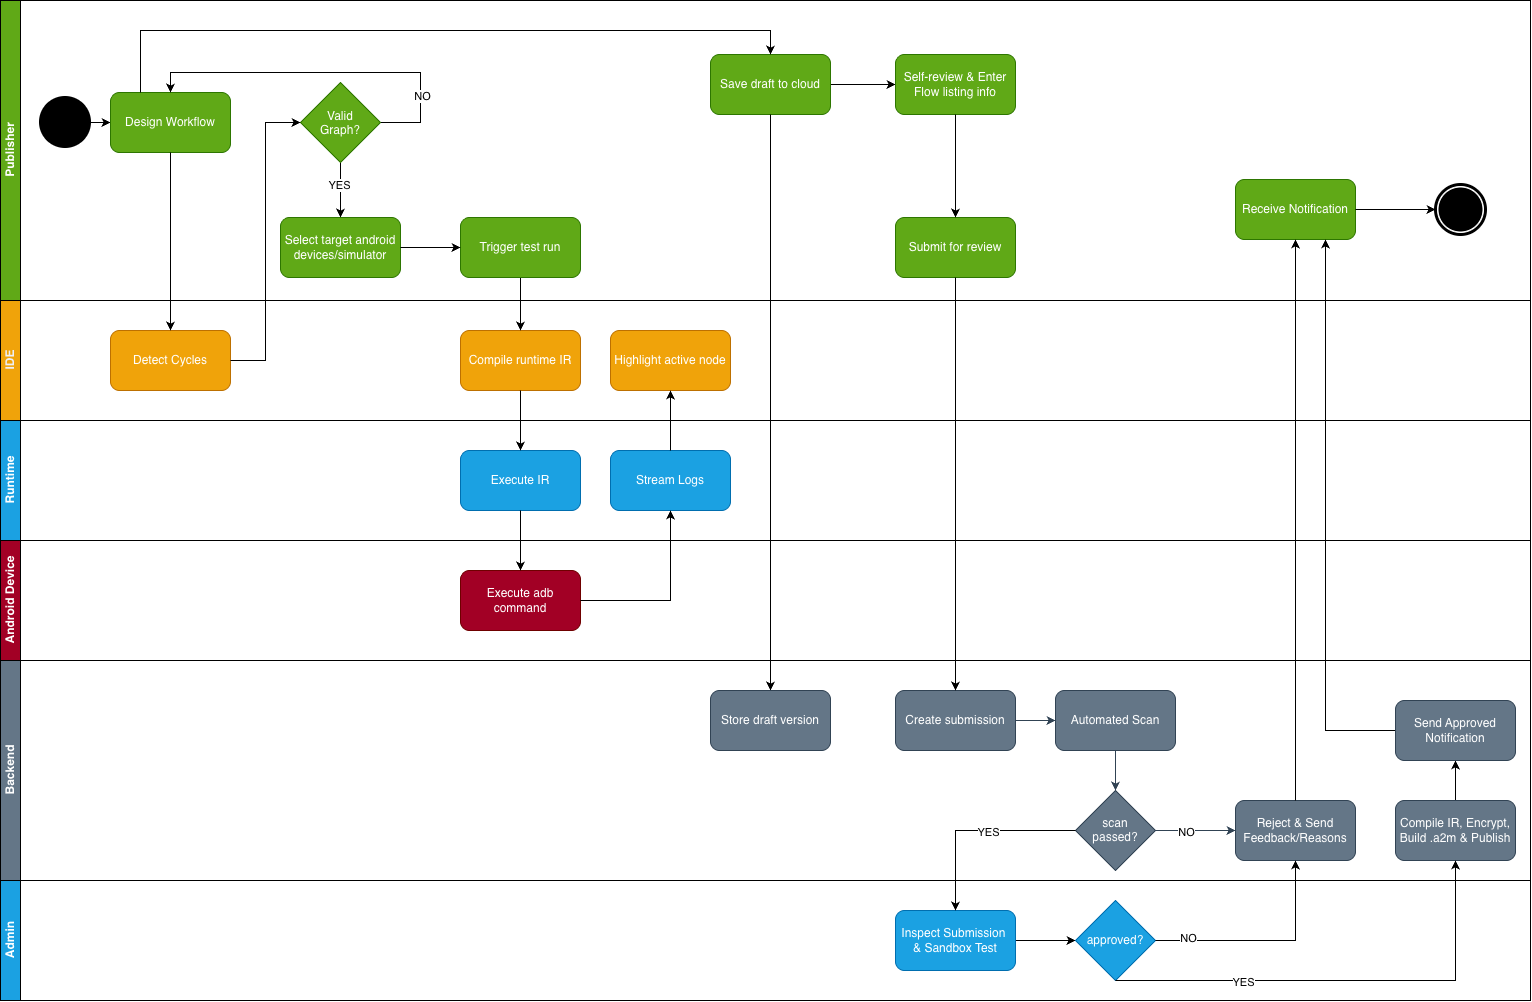

The diagram above was exported from draw.io. Its source (the exported page's mxGraphModel, read from the mxfile embedded in the PNG):
<mxGraphModel dx="1779" dy="1255" grid="1" gridSize="10" guides="1" tooltips="1" connect="1" arrows="1" fold="1" page="1" pageScale="1" pageWidth="850" pageHeight="1100" math="0" shadow="0">
  <root>
    <mxCell id="0" />
    <mxCell id="1" parent="0" />
    <mxCell id="5EPCMA242eMdc-jlYtvO-1" parent="1" style="swimlane;childLayout=stackLayout;resizeParent=1;resizeParentMax=0;horizontal=1;startSize=0;horizontalStack=0;html=1;" value="" vertex="1">
      <mxGeometry height="1000" width="1530" x="390" y="1010" as="geometry" />
    </mxCell>
    <mxCell id="5EPCMA242eMdc-jlYtvO-2" parent="5EPCMA242eMdc-jlYtvO-1" style="swimlane;startSize=20;horizontal=0;html=1;fillColor=#60a917;strokeColor=#000000;fontColor=#ffffff;" value="Publisher" vertex="1">
      <mxGeometry height="300" width="1530" as="geometry" />
    </mxCell>
    <mxCell id="5EPCMA242eMdc-jlYtvO-3" edge="1" parent="5EPCMA242eMdc-jlYtvO-2" source="5EPCMA242eMdc-jlYtvO-4" style="edgeStyle=orthogonalEdgeStyle;rounded=0;orthogonalLoop=1;jettySize=auto;html=1;entryX=0;entryY=0.5;entryDx=0;entryDy=0;" target="5EPCMA242eMdc-jlYtvO-5">
      <mxGeometry relative="1" as="geometry" />
    </mxCell>
    <mxCell id="5EPCMA242eMdc-jlYtvO-4" parent="5EPCMA242eMdc-jlYtvO-2" style="strokeWidth=2;html=1;shape=mxgraph.flowchart.start_2;whiteSpace=wrap;fillColor=#000000;" value="" vertex="1">
      <mxGeometry height="50" width="50" x="40" y="97" as="geometry" />
    </mxCell>
    <mxCell id="5EPCMA242eMdc-jlYtvO-5" parent="5EPCMA242eMdc-jlYtvO-2" style="rounded=1;whiteSpace=wrap;html=1;roundedPerimeter=1;fillColor=#60a917;strokeColor=#2D7600;fontColor=#ffffff;" value="Design Workflow" vertex="1">
      <mxGeometry height="60" width="120" x="110" y="92" as="geometry" />
    </mxCell>
    <mxCell id="5EPCMA242eMdc-jlYtvO-15" edge="1" parent="5EPCMA242eMdc-jlYtvO-2" source="5EPCMA242eMdc-jlYtvO-12" style="edgeStyle=orthogonalEdgeStyle;rounded=0;orthogonalLoop=1;jettySize=auto;html=1;entryX=0.5;entryY=0;entryDx=0;entryDy=0;fillColor=#60a917;strokeColor=#000000;fontColor=#000000;" target="5EPCMA242eMdc-jlYtvO-14">
      <mxGeometry relative="1" as="geometry" />
    </mxCell>
    <mxCell id="5EPCMA242eMdc-jlYtvO-16" connectable="0" parent="5EPCMA242eMdc-jlYtvO-15" style="edgeLabel;html=1;align=center;verticalAlign=middle;resizable=0;points=[];strokeColor=#000000;" value="YES" vertex="1">
      <mxGeometry relative="1" x="-0.1862" y="-1" as="geometry">
        <mxPoint as="offset" />
      </mxGeometry>
    </mxCell>
    <mxCell id="5EPCMA242eMdc-jlYtvO-84" edge="1" parent="5EPCMA242eMdc-jlYtvO-2" source="5EPCMA242eMdc-jlYtvO-12" style="edgeStyle=orthogonalEdgeStyle;rounded=0;orthogonalLoop=1;jettySize=auto;html=1;entryX=0.5;entryY=0;entryDx=0;entryDy=0;" target="5EPCMA242eMdc-jlYtvO-5">
      <mxGeometry relative="1" x="0.4444" as="geometry">
        <Array as="points">
          <mxPoint x="420" y="122" />
          <mxPoint x="420" y="72" />
          <mxPoint x="170" y="72" />
        </Array>
      </mxGeometry>
    </mxCell>
    <mxCell id="5EPCMA242eMdc-jlYtvO-85" connectable="0" parent="5EPCMA242eMdc-jlYtvO-84" style="edgeLabel;html=1;align=center;verticalAlign=middle;resizable=0;points=[];" value="NO" vertex="1">
      <mxGeometry relative="1" x="-0.6358" y="-1" as="geometry">
        <mxPoint as="offset" />
      </mxGeometry>
    </mxCell>
    <mxCell id="5EPCMA242eMdc-jlYtvO-12" parent="5EPCMA242eMdc-jlYtvO-2" style="rhombus;whiteSpace=wrap;html=1;shapeInside=1;fillColor=#60a917;strokeColor=#2D7600;fontColor=#ffffff;" value="Valid Graph?" vertex="1">
      <mxGeometry height="80" width="80" x="300" y="82" as="geometry" />
    </mxCell>
    <mxCell id="5EPCMA242eMdc-jlYtvO-14" parent="5EPCMA242eMdc-jlYtvO-2" style="rounded=1;whiteSpace=wrap;html=1;roundedPerimeter=1;fillColor=#60a917;strokeColor=#2D7600;fontColor=#ffffff;" value="Select target android devices/simulator" vertex="1">
      <mxGeometry height="60" width="120" x="280" y="217" as="geometry" />
    </mxCell>
    <mxCell id="5EPCMA242eMdc-jlYtvO-43" parent="5EPCMA242eMdc-jlYtvO-2" style="rounded=1;whiteSpace=wrap;html=1;roundedPerimeter=1;fillColor=#60a917;strokeColor=#2D7600;fontColor=#ffffff;" value="Submit for review" vertex="1">
      <mxGeometry height="60" width="120" x="895" y="217" as="geometry" />
    </mxCell>
    <mxCell id="5EPCMA242eMdc-jlYtvO-6" parent="5EPCMA242eMdc-jlYtvO-1" style="swimlane;startSize=20;horizontal=0;html=1;fillColor=#f0a30a;strokeColor=#000000;fontColor=#EEF0F7;" value="IDE" vertex="1">
      <mxGeometry height="120" width="1530" y="300" as="geometry" />
    </mxCell>
    <mxCell id="5EPCMA242eMdc-jlYtvO-10" parent="5EPCMA242eMdc-jlYtvO-6" style="rounded=1;whiteSpace=wrap;html=1;roundedPerimeter=1;fillColor=#f0a30a;strokeColor=#BD7000;fontColor=#FFFFFF;" value="Detect Cycles" vertex="1">
      <mxGeometry height="60" width="120" x="110" y="30" as="geometry" />
    </mxCell>
    <mxCell id="5EPCMA242eMdc-jlYtvO-22" parent="5EPCMA242eMdc-jlYtvO-6" style="rounded=1;whiteSpace=wrap;html=1;roundedPerimeter=1;fillColor=#f0a30a;strokeColor=#BD7000;fontColor=#FFFFFF;" value="Compile runtime IR" vertex="1">
      <mxGeometry height="60" width="120" x="460" y="30" as="geometry" />
    </mxCell>
    <mxCell id="5EPCMA242eMdc-jlYtvO-33" parent="5EPCMA242eMdc-jlYtvO-6" style="rounded=1;whiteSpace=wrap;html=1;roundedPerimeter=1;fillColor=#f0a30a;strokeColor=#BD7000;fontColor=#FFFFFF;" value="Highlight active node" vertex="1">
      <mxGeometry height="60" width="120" x="610" y="30" as="geometry" />
    </mxCell>
    <mxCell id="5EPCMA242eMdc-jlYtvO-7" parent="5EPCMA242eMdc-jlYtvO-1" style="swimlane;startSize=20;horizontal=0;html=1;fillColor=#1ba1e2;strokeColor=#000000;fontColor=#ffffff;" value="Runtime" vertex="1">
      <mxGeometry height="120" width="1530" y="420" as="geometry" />
    </mxCell>
    <mxCell id="5EPCMA242eMdc-jlYtvO-24" parent="5EPCMA242eMdc-jlYtvO-7" style="rounded=1;whiteSpace=wrap;html=1;roundedPerimeter=1;fillColor=#1ba1e2;strokeColor=#006EAF;fontColor=#ffffff;" value="Execute IR" vertex="1">
      <mxGeometry height="60" width="120" x="460" y="30" as="geometry" />
    </mxCell>
    <mxCell id="5EPCMA242eMdc-jlYtvO-30" parent="5EPCMA242eMdc-jlYtvO-7" style="rounded=1;whiteSpace=wrap;html=1;roundedPerimeter=1;fillColor=#1ba1e2;strokeColor=#006EAF;fontColor=#ffffff;" value="Stream Logs" vertex="1">
      <mxGeometry height="60" width="120" x="610" y="30" as="geometry" />
    </mxCell>
    <mxCell id="5EPCMA242eMdc-jlYtvO-8" parent="5EPCMA242eMdc-jlYtvO-1" style="swimlane;startSize=20;horizontal=0;html=1;fillColor=#a20025;strokeColor=#000000;fontColor=#ffffff;" value="Android Device" vertex="1">
      <mxGeometry height="120" width="1530" y="540" as="geometry" />
    </mxCell>
    <mxCell id="5EPCMA242eMdc-jlYtvO-26" parent="5EPCMA242eMdc-jlYtvO-8" style="rounded=1;whiteSpace=wrap;html=1;roundedPerimeter=1;fillColor=#a20025;strokeColor=#6F0000;fontColor=#ffffff;" value="Execute adb command" vertex="1">
      <mxGeometry height="60" width="120" x="460" y="30" as="geometry" />
    </mxCell>
    <mxCell id="5EPCMA242eMdc-jlYtvO-11" edge="1" parent="5EPCMA242eMdc-jlYtvO-1" source="5EPCMA242eMdc-jlYtvO-5" style="edgeStyle=orthogonalEdgeStyle;rounded=0;orthogonalLoop=1;jettySize=auto;html=1;entryX=0.5;entryY=0;entryDx=0;entryDy=0;" target="5EPCMA242eMdc-jlYtvO-10">
      <mxGeometry relative="1" as="geometry" />
    </mxCell>
    <mxCell id="5EPCMA242eMdc-jlYtvO-25" edge="1" parent="5EPCMA242eMdc-jlYtvO-1" source="5EPCMA242eMdc-jlYtvO-22" style="edgeStyle=orthogonalEdgeStyle;rounded=0;orthogonalLoop=1;jettySize=auto;html=1;entryX=0.5;entryY=0;entryDx=0;entryDy=0;" target="5EPCMA242eMdc-jlYtvO-24">
      <mxGeometry relative="1" as="geometry" />
    </mxCell>
    <mxCell id="5EPCMA242eMdc-jlYtvO-27" edge="1" parent="5EPCMA242eMdc-jlYtvO-1" source="5EPCMA242eMdc-jlYtvO-24" style="edgeStyle=orthogonalEdgeStyle;rounded=0;orthogonalLoop=1;jettySize=auto;html=1;entryX=0.5;entryY=0;entryDx=0;entryDy=0;" target="5EPCMA242eMdc-jlYtvO-26">
      <mxGeometry relative="1" as="geometry" />
    </mxCell>
    <mxCell id="5EPCMA242eMdc-jlYtvO-32" edge="1" parent="5EPCMA242eMdc-jlYtvO-1" source="5EPCMA242eMdc-jlYtvO-26" style="edgeStyle=orthogonalEdgeStyle;rounded=0;orthogonalLoop=1;jettySize=auto;html=1;entryX=0.5;entryY=1;entryDx=0;entryDy=0;" target="5EPCMA242eMdc-jlYtvO-30">
      <mxGeometry relative="1" as="geometry" />
    </mxCell>
    <mxCell id="5EPCMA242eMdc-jlYtvO-37" edge="1" parent="5EPCMA242eMdc-jlYtvO-1" source="5EPCMA242eMdc-jlYtvO-30" style="edgeStyle=orthogonalEdgeStyle;rounded=0;orthogonalLoop=1;jettySize=auto;html=1;entryX=0.5;entryY=1;entryDx=0;entryDy=0;" target="5EPCMA242eMdc-jlYtvO-33">
      <mxGeometry relative="1" as="geometry" />
    </mxCell>
    <mxCell id="5EPCMA242eMdc-jlYtvO-9" parent="5EPCMA242eMdc-jlYtvO-1" style="swimlane;startSize=20;horizontal=0;html=1;fillColor=#647687;fontColor=#ffffff;strokeColor=#000000;" value="Backend" vertex="1">
      <mxGeometry height="220" width="1530" y="660" as="geometry" />
    </mxCell>
    <mxCell id="5EPCMA242eMdc-jlYtvO-42" edge="1" parent="5EPCMA242eMdc-jlYtvO-9" source="5EPCMA242eMdc-jlYtvO-19" style="edgeStyle=orthogonalEdgeStyle;rounded=0;orthogonalLoop=1;jettySize=auto;html=1;entryX=0;entryY=0.5;entryDx=0;entryDy=0;fillColor=#60a917;strokeColor=#000000;" target="5EPCMA242eMdc-jlYtvO-41">
      <mxGeometry relative="1" as="geometry" />
    </mxCell>
    <mxCell id="5EPCMA242eMdc-jlYtvO-19" parent="5EPCMA242eMdc-jlYtvO-9" style="rounded=1;whiteSpace=wrap;html=1;roundedPerimeter=1;fillColor=#60a917;strokeColor=#2D7600;fontColor=#ffffff;" value="Save draft to cloud" vertex="1">
      <mxGeometry height="60" width="120" x="710" y="-606" as="geometry" />
    </mxCell>
    <mxCell id="5EPCMA242eMdc-jlYtvO-41" parent="5EPCMA242eMdc-jlYtvO-9" style="rounded=1;whiteSpace=wrap;html=1;roundedPerimeter=1;fillColor=#60a917;strokeColor=#2D7600;fontColor=#ffffff;" value="Self-review &amp;amp; Enter Flow listing info" vertex="1">
      <mxGeometry height="60" width="120" x="895" y="-606" as="geometry" />
    </mxCell>
    <mxCell id="5EPCMA242eMdc-jlYtvO-75" parent="5EPCMA242eMdc-jlYtvO-9" style="rounded=1;whiteSpace=wrap;html=1;roundedPerimeter=1;fillColor=#60a917;strokeColor=#2D7600;fontColor=#ffffff;" value="Receive Notification" vertex="1">
      <mxGeometry height="60" width="120" x="1235" y="-481" as="geometry" />
    </mxCell>
    <mxCell id="5EPCMA242eMdc-jlYtvO-78" parent="5EPCMA242eMdc-jlYtvO-9" style="points=[[0.145,0.145,0],[0.5,0,0],[0.855,0.145,0],[1,0.5,0],[0.855,0.855,0],[0.5,1,0],[0.145,0.855,0],[0,0.5,0]];shape=mxgraph.bpmn.event;html=1;verticalLabelPosition=bottom;labelBackgroundColor=#ffffff;verticalAlign=top;align=center;perimeter=ellipsePerimeter;outlineConnect=0;aspect=fixed;outline=end;symbol=terminate;" value="" vertex="1">
      <mxGeometry height="50" width="50" x="1435" y="-476" as="geometry" />
    </mxCell>
    <mxCell id="5EPCMA242eMdc-jlYtvO-79" edge="1" parent="5EPCMA242eMdc-jlYtvO-9" source="5EPCMA242eMdc-jlYtvO-75" style="edgeStyle=orthogonalEdgeStyle;rounded=0;orthogonalLoop=1;jettySize=auto;html=1;entryX=0;entryY=0.5;entryDx=0;entryDy=0;entryPerimeter=0;" target="5EPCMA242eMdc-jlYtvO-78">
      <mxGeometry relative="1" as="geometry" />
    </mxCell>
    <mxCell id="5EPCMA242eMdc-jlYtvO-40" edge="1" parent="5EPCMA242eMdc-jlYtvO-9" source="5EPCMA242eMdc-jlYtvO-19" style="edgeStyle=orthogonalEdgeStyle;rounded=0;orthogonalLoop=1;jettySize=auto;html=1;" target="5EPCMA242eMdc-jlYtvO-39">
      <mxGeometry relative="1" as="geometry" />
    </mxCell>
    <mxCell id="5EPCMA242eMdc-jlYtvO-39" parent="5EPCMA242eMdc-jlYtvO-9" style="rounded=1;whiteSpace=wrap;html=1;roundedPerimeter=1;fillColor=#647687;strokeColor=#314354;fontColor=#ffffff;" value="Store draft version" vertex="1">
      <mxGeometry height="60" width="120" x="710" y="30" as="geometry" />
    </mxCell>
    <mxCell id="5EPCMA242eMdc-jlYtvO-57" edge="1" parent="5EPCMA242eMdc-jlYtvO-9" source="5EPCMA242eMdc-jlYtvO-45" style="edgeStyle=orthogonalEdgeStyle;rounded=0;orthogonalLoop=1;jettySize=auto;html=1;entryX=0;entryY=0.5;entryDx=0;entryDy=0;fillColor=#647687;strokeColor=#314354;" target="5EPCMA242eMdc-jlYtvO-56">
      <mxGeometry relative="1" as="geometry" />
    </mxCell>
    <mxCell id="5EPCMA242eMdc-jlYtvO-45" parent="5EPCMA242eMdc-jlYtvO-9" style="rounded=1;whiteSpace=wrap;html=1;roundedPerimeter=1;fillColor=#647687;strokeColor=#314354;fontColor=#ffffff;" value="Create submission" vertex="1">
      <mxGeometry height="60" width="120" x="895" y="30" as="geometry" />
    </mxCell>
    <mxCell id="5EPCMA242eMdc-jlYtvO-59" edge="1" parent="5EPCMA242eMdc-jlYtvO-9" source="5EPCMA242eMdc-jlYtvO-56" style="edgeStyle=orthogonalEdgeStyle;rounded=0;orthogonalLoop=1;jettySize=auto;html=1;fillColor=#647687;strokeColor=#314354;" target="5EPCMA242eMdc-jlYtvO-58">
      <mxGeometry relative="1" as="geometry" />
    </mxCell>
    <mxCell id="5EPCMA242eMdc-jlYtvO-56" parent="5EPCMA242eMdc-jlYtvO-9" style="rounded=1;whiteSpace=wrap;html=1;roundedPerimeter=1;fillColor=#647687;strokeColor=#314354;fontColor=#ffffff;" value="Automated Scan" vertex="1">
      <mxGeometry height="60" width="120" x="1055" y="30" as="geometry" />
    </mxCell>
    <mxCell id="5EPCMA242eMdc-jlYtvO-67" edge="1" parent="5EPCMA242eMdc-jlYtvO-9" source="5EPCMA242eMdc-jlYtvO-58" style="edgeStyle=orthogonalEdgeStyle;rounded=0;orthogonalLoop=1;jettySize=auto;html=1;entryX=0;entryY=0.5;entryDx=0;entryDy=0;fillColor=#647687;strokeColor=#314354;" target="5EPCMA242eMdc-jlYtvO-66">
      <mxGeometry relative="1" as="geometry" />
    </mxCell>
    <mxCell id="5EPCMA242eMdc-jlYtvO-68" connectable="0" parent="5EPCMA242eMdc-jlYtvO-67" style="edgeLabel;html=1;align=center;verticalAlign=middle;resizable=0;points=[];" value="NO" vertex="1">
      <mxGeometry relative="1" x="-0.2596" y="-1" as="geometry">
        <mxPoint as="offset" />
      </mxGeometry>
    </mxCell>
    <mxCell id="5EPCMA242eMdc-jlYtvO-58" parent="5EPCMA242eMdc-jlYtvO-9" style="rhombus;whiteSpace=wrap;html=1;shapeInside=1;fillColor=#647687;fontColor=#ffffff;strokeColor=#314354;" value="&lt;div&gt;scan passed?&lt;/div&gt;" vertex="1">
      <mxGeometry height="80" width="80" x="1075" y="130" as="geometry" />
    </mxCell>
    <mxCell id="5EPCMA242eMdc-jlYtvO-66" parent="5EPCMA242eMdc-jlYtvO-9" style="rounded=1;whiteSpace=wrap;html=1;roundedPerimeter=1;fillColor=#647687;strokeColor=#314354;fontColor=#ffffff;" value="Reject &amp;amp; Send Feedback/Reasons" vertex="1">
      <mxGeometry height="60" width="120" x="1235" y="140" as="geometry" />
    </mxCell>
    <mxCell id="5EPCMA242eMdc-jlYtvO-90" edge="1" parent="5EPCMA242eMdc-jlYtvO-9" source="5EPCMA242eMdc-jlYtvO-72" style="edgeStyle=orthogonalEdgeStyle;rounded=0;orthogonalLoop=1;jettySize=auto;html=1;entryX=0.5;entryY=1;entryDx=0;entryDy=0;" target="5EPCMA242eMdc-jlYtvO-89">
      <mxGeometry relative="1" as="geometry" />
    </mxCell>
    <mxCell id="5EPCMA242eMdc-jlYtvO-72" parent="5EPCMA242eMdc-jlYtvO-9" style="rounded=1;whiteSpace=wrap;html=1;roundedPerimeter=1;fillColor=#647687;strokeColor=#314354;fontColor=#FFFFFF;" value="&lt;div style=&quot;&quot;&gt;Compile IR, Encrypt,&lt;/div&gt;&lt;div style=&quot;&quot;&gt;Build .a2m &amp;amp; Publish&lt;/div&gt;" vertex="1">
      <mxGeometry height="60" width="120" x="1395" y="140" as="geometry" />
    </mxCell>
    <mxCell id="5EPCMA242eMdc-jlYtvO-69" edge="1" parent="5EPCMA242eMdc-jlYtvO-9" source="5EPCMA242eMdc-jlYtvO-62" style="edgeStyle=orthogonalEdgeStyle;rounded=0;orthogonalLoop=1;jettySize=auto;html=1;entryX=0;entryY=0.5;entryDx=0;entryDy=0;fillColor=#1ba1e2;strokeColor=#000000;" target="5EPCMA242eMdc-jlYtvO-65">
      <mxGeometry relative="1" as="geometry" />
    </mxCell>
    <mxCell id="5EPCMA242eMdc-jlYtvO-62" parent="5EPCMA242eMdc-jlYtvO-9" style="rounded=1;whiteSpace=wrap;html=1;roundedPerimeter=1;fillColor=#1ba1e2;strokeColor=#006EAF;fontColor=#ffffff;" value="Inspect Submission&amp;nbsp;&lt;div&gt;&amp;amp; Sandbox Test&lt;/div&gt;" vertex="1">
      <mxGeometry height="60" width="120" x="895" y="250" as="geometry" />
    </mxCell>
    <mxCell id="5EPCMA242eMdc-jlYtvO-65" parent="5EPCMA242eMdc-jlYtvO-9" style="rhombus;whiteSpace=wrap;html=1;shapeInside=1;fillColor=#1ba1e2;fontColor=#ffffff;strokeColor=#006EAF;" value="approved?" vertex="1">
      <mxGeometry height="80" width="80" x="1075" y="240" as="geometry" />
    </mxCell>
    <mxCell id="5EPCMA242eMdc-jlYtvO-63" edge="1" parent="5EPCMA242eMdc-jlYtvO-9" source="5EPCMA242eMdc-jlYtvO-58" style="edgeStyle=orthogonalEdgeStyle;rounded=0;orthogonalLoop=1;jettySize=auto;html=1;entryX=0.5;entryY=0;entryDx=0;entryDy=0;" target="5EPCMA242eMdc-jlYtvO-62">
      <mxGeometry relative="1" as="geometry" />
    </mxCell>
    <mxCell id="5EPCMA242eMdc-jlYtvO-64" connectable="0" parent="5EPCMA242eMdc-jlYtvO-63" style="edgeLabel;html=1;align=center;verticalAlign=middle;resizable=0;points=[];" value="YES" vertex="1">
      <mxGeometry relative="1" x="-0.1277" y="1" as="geometry">
        <mxPoint as="offset" />
      </mxGeometry>
    </mxCell>
    <mxCell id="5EPCMA242eMdc-jlYtvO-70" edge="1" parent="5EPCMA242eMdc-jlYtvO-9" source="5EPCMA242eMdc-jlYtvO-65" style="edgeStyle=orthogonalEdgeStyle;rounded=0;orthogonalLoop=1;jettySize=auto;html=1;entryX=0.5;entryY=1;entryDx=0;entryDy=0;" target="5EPCMA242eMdc-jlYtvO-66">
      <mxGeometry relative="1" as="geometry" />
    </mxCell>
    <mxCell id="5EPCMA242eMdc-jlYtvO-71" connectable="0" parent="5EPCMA242eMdc-jlYtvO-70" style="edgeLabel;html=1;align=center;verticalAlign=middle;resizable=0;points=[];" value="NO" vertex="1">
      <mxGeometry relative="1" x="-0.7006" y="3" as="geometry">
        <mxPoint as="offset" />
      </mxGeometry>
    </mxCell>
    <mxCell id="5EPCMA242eMdc-jlYtvO-73" edge="1" parent="5EPCMA242eMdc-jlYtvO-9" source="5EPCMA242eMdc-jlYtvO-65" style="edgeStyle=orthogonalEdgeStyle;rounded=0;orthogonalLoop=1;jettySize=auto;html=1;entryX=0.5;entryY=1;entryDx=0;entryDy=0;exitX=0.5;exitY=1;exitDx=0;exitDy=0;" target="5EPCMA242eMdc-jlYtvO-72">
      <mxGeometry relative="1" as="geometry">
        <Array as="points">
          <mxPoint x="1455" y="320" />
        </Array>
      </mxGeometry>
    </mxCell>
    <mxCell id="5EPCMA242eMdc-jlYtvO-74" connectable="0" parent="5EPCMA242eMdc-jlYtvO-73" style="edgeLabel;html=1;align=center;verticalAlign=middle;resizable=0;points=[];" value="YES" vertex="1">
      <mxGeometry relative="1" x="-0.4474" y="-1" as="geometry">
        <mxPoint as="offset" />
      </mxGeometry>
    </mxCell>
    <mxCell id="5EPCMA242eMdc-jlYtvO-81" edge="1" parent="5EPCMA242eMdc-jlYtvO-9" source="5EPCMA242eMdc-jlYtvO-66" style="edgeStyle=orthogonalEdgeStyle;rounded=0;orthogonalLoop=1;jettySize=auto;html=1;entryX=0.5;entryY=1;entryDx=0;entryDy=0;" target="5EPCMA242eMdc-jlYtvO-75">
      <mxGeometry relative="1" as="geometry" />
    </mxCell>
    <mxCell id="5EPCMA242eMdc-jlYtvO-92" edge="1" parent="5EPCMA242eMdc-jlYtvO-9" source="5EPCMA242eMdc-jlYtvO-89" style="edgeStyle=orthogonalEdgeStyle;rounded=0;orthogonalLoop=1;jettySize=auto;html=1;entryX=0.75;entryY=1;entryDx=0;entryDy=0;" target="5EPCMA242eMdc-jlYtvO-75">
      <mxGeometry relative="1" as="geometry" />
    </mxCell>
    <mxCell id="5EPCMA242eMdc-jlYtvO-89" parent="5EPCMA242eMdc-jlYtvO-9" style="rounded=1;whiteSpace=wrap;html=1;roundedPerimeter=1;fillColor=#647687;strokeColor=#314354;fontColor=#FFFFFF;" value="&lt;div style=&quot;&quot;&gt;Send Approved Notification&lt;/div&gt;" vertex="1">
      <mxGeometry height="60" width="120" x="1395" y="40" as="geometry" />
    </mxCell>
    <mxCell id="5EPCMA242eMdc-jlYtvO-47" parent="5EPCMA242eMdc-jlYtvO-1" style="swimlane;startSize=20;horizontal=0;html=1;fillColor=#1ba1e2;fontColor=#ffffff;strokeColor=#000000;" value="Admin" vertex="1">
      <mxGeometry height="120" width="1530" y="880" as="geometry" />
    </mxCell>
    <mxCell id="5EPCMA242eMdc-jlYtvO-87" edge="1" parent="5EPCMA242eMdc-jlYtvO-1" source="5EPCMA242eMdc-jlYtvO-10" style="edgeStyle=orthogonalEdgeStyle;rounded=0;orthogonalLoop=1;jettySize=auto;html=1;entryX=0;entryY=0.5;entryDx=0;entryDy=0;" target="5EPCMA242eMdc-jlYtvO-12">
      <mxGeometry relative="1" as="geometry" />
    </mxCell>
    <mxCell id="5EPCMA242eMdc-jlYtvO-88" edge="1" parent="5EPCMA242eMdc-jlYtvO-1" source="5EPCMA242eMdc-jlYtvO-5" style="edgeStyle=orthogonalEdgeStyle;rounded=0;orthogonalLoop=1;jettySize=auto;html=1;exitX=0.25;exitY=0;exitDx=0;exitDy=0;entryX=0.5;entryY=0;entryDx=0;entryDy=0;" target="5EPCMA242eMdc-jlYtvO-19">
      <mxGeometry relative="1" as="geometry">
        <Array as="points">
          <mxPoint x="140" y="30" />
          <mxPoint x="770" y="30" />
        </Array>
      </mxGeometry>
    </mxCell>
    <mxCell id="5EPCMA242eMdc-jlYtvO-44" edge="1" parent="5EPCMA242eMdc-jlYtvO-1" source="5EPCMA242eMdc-jlYtvO-41" style="edgeStyle=orthogonalEdgeStyle;rounded=0;orthogonalLoop=1;jettySize=auto;html=1;entryX=0.5;entryY=0;entryDx=0;entryDy=0;fillColor=#60a917;strokeColor=#000000;" target="5EPCMA242eMdc-jlYtvO-43">
      <mxGeometry relative="1" as="geometry" />
    </mxCell>
    <mxCell id="5EPCMA242eMdc-jlYtvO-46" edge="1" parent="5EPCMA242eMdc-jlYtvO-1" source="5EPCMA242eMdc-jlYtvO-43" style="edgeStyle=orthogonalEdgeStyle;rounded=0;orthogonalLoop=1;jettySize=auto;html=1;" target="5EPCMA242eMdc-jlYtvO-45">
      <mxGeometry relative="1" as="geometry" />
    </mxCell>
    <mxCell id="5EPCMA242eMdc-jlYtvO-23" edge="1" parent="1" source="5EPCMA242eMdc-jlYtvO-17" style="edgeStyle=orthogonalEdgeStyle;rounded=0;orthogonalLoop=1;jettySize=auto;html=1;entryX=0.5;entryY=0;entryDx=0;entryDy=0;" target="5EPCMA242eMdc-jlYtvO-22">
      <mxGeometry relative="1" as="geometry" />
    </mxCell>
    <mxCell id="5EPCMA242eMdc-jlYtvO-17" parent="1" style="rounded=1;whiteSpace=wrap;html=1;roundedPerimeter=1;fillColor=#60a917;strokeColor=#2D7600;fontColor=#ffffff;" value="Trigger test run" vertex="1">
      <mxGeometry height="60" width="120" x="850" y="1227" as="geometry" />
    </mxCell>
    <mxCell id="5EPCMA242eMdc-jlYtvO-18" edge="1" parent="1" source="5EPCMA242eMdc-jlYtvO-14" style="edgeStyle=orthogonalEdgeStyle;rounded=0;orthogonalLoop=1;jettySize=auto;html=1;entryX=0;entryY=0.5;entryDx=0;entryDy=0;fillColor=#60a917;strokeColor=#000000;" target="5EPCMA242eMdc-jlYtvO-17">
      <mxGeometry relative="1" as="geometry" />
    </mxCell>
  </root>
</mxGraphModel>